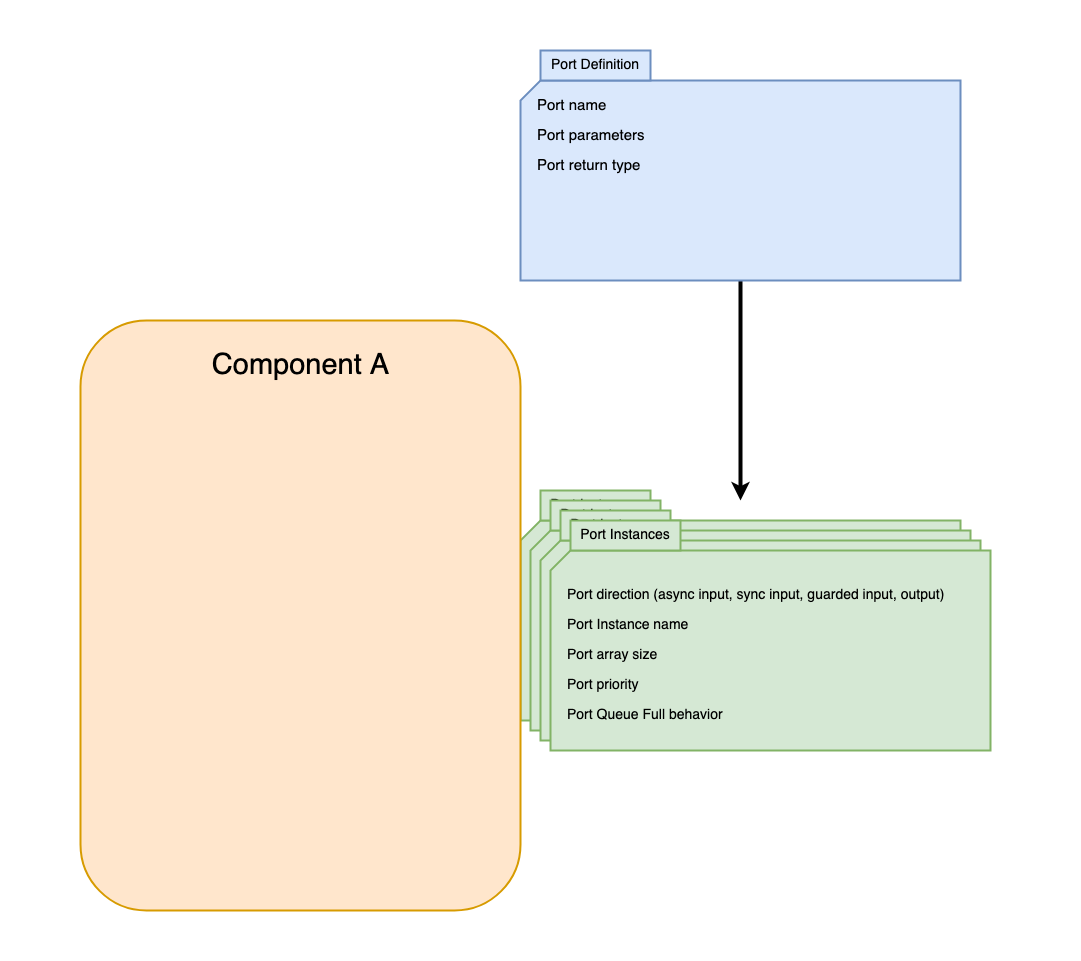

The diagram above was exported from draw.io. Its source (the exported page's mxGraphModel, read from the mxfile embedded in the PNG):
<mxGraphModel dx="2865" dy="1129" grid="1" gridSize="10" guides="1" tooltips="1" connect="1" arrows="1" fold="1" page="1" pageScale="1" pageWidth="850" pageHeight="1100" math="0" shadow="0">
  <root>
    <mxCell id="0" />
    <mxCell id="1" parent="0" />
    <mxCell id="2" value="" style="rounded=0;whiteSpace=wrap;html=1;strokeColor=none;" vertex="1" parent="1">
      <mxGeometry x="-400" y="40" width="1080" height="960" as="geometry" />
    </mxCell>
    <mxCell id="3" style="edgeStyle=orthogonalEdgeStyle;rounded=0;orthogonalLoop=1;jettySize=auto;html=1;exitX=0.5;exitY=1;exitDx=0;exitDy=0;exitPerimeter=0;strokeWidth=4;" edge="1" source="4" parent="1">
      <mxGeometry relative="1" as="geometry">
        <mxPoint x="340" y="540" as="targetPoint" />
      </mxGeometry>
    </mxCell>
    <mxCell id="4" value="" style="verticalLabelPosition=bottom;verticalAlign=top;html=1;shape=card;whiteSpace=wrap;size=20;arcSize=12;fillColor=#dae8fc;strokeColor=#6c8ebf;strokeWidth=2;" vertex="1" parent="1">
      <mxGeometry x="120" y="120" width="440" height="200" as="geometry" />
    </mxCell>
    <mxCell id="5" value="Port Definition" style="text;html=1;strokeColor=#6c8ebf;fillColor=#dae8fc;align=center;verticalAlign=middle;whiteSpace=wrap;rounded=0;fontSize=14;strokeWidth=2;" vertex="1" parent="1">
      <mxGeometry x="140" y="90" width="110" height="30" as="geometry" />
    </mxCell>
    <mxCell id="6" value="Port name" style="text;html=1;strokeColor=none;fillColor=none;align=left;verticalAlign=middle;whiteSpace=wrap;rounded=0;fontSize=15;" vertex="1" parent="1">
      <mxGeometry x="135" y="130" width="120" height="30" as="geometry" />
    </mxCell>
    <mxCell id="7" value="Port parameters" style="text;html=1;strokeColor=none;fillColor=none;align=left;verticalAlign=middle;whiteSpace=wrap;rounded=0;fontSize=15;" vertex="1" parent="1">
      <mxGeometry x="135" y="160" width="125" height="30" as="geometry" />
    </mxCell>
    <mxCell id="8" value="Port return type" style="text;html=1;strokeColor=none;fillColor=none;align=left;verticalAlign=middle;whiteSpace=wrap;rounded=0;fontSize=15;" vertex="1" parent="1">
      <mxGeometry x="135" y="190" width="125" height="30" as="geometry" />
    </mxCell>
    <mxCell id="9" value="" style="group" vertex="1" connectable="0" parent="1">
      <mxGeometry x="120" y="530" width="440" height="230" as="geometry" />
    </mxCell>
    <mxCell id="10" value="" style="verticalLabelPosition=bottom;verticalAlign=top;html=1;shape=card;whiteSpace=wrap;size=20;arcSize=12;fillColor=#d5e8d4;strokeColor=#82b366;strokeWidth=2;" vertex="1" parent="9">
      <mxGeometry y="30" width="440" height="200" as="geometry" />
    </mxCell>
    <mxCell id="11" value="Port Instances" style="text;html=1;strokeColor=#82b366;fillColor=#d5e8d4;align=center;verticalAlign=middle;whiteSpace=wrap;rounded=0;fontSize=14;strokeWidth=2;" vertex="1" parent="9">
      <mxGeometry x="20" width="110" height="30" as="geometry" />
    </mxCell>
    <mxCell id="12" value="Port direction (async input, sync input, guarded input, output)" style="text;html=1;strokeColor=none;fillColor=none;align=left;verticalAlign=middle;whiteSpace=wrap;rounded=0;fontSize=14;" vertex="1" parent="9">
      <mxGeometry x="15" y="60" width="405" height="30" as="geometry" />
    </mxCell>
    <mxCell id="13" value="Port Instance name" style="text;html=1;strokeColor=none;fillColor=none;align=left;verticalAlign=middle;whiteSpace=wrap;rounded=0;fontSize=14;" vertex="1" parent="9">
      <mxGeometry x="15" y="90" width="330" height="30" as="geometry" />
    </mxCell>
    <mxCell id="14" value="Port priority" style="text;html=1;strokeColor=none;fillColor=none;align=left;verticalAlign=middle;whiteSpace=wrap;rounded=0;fontSize=14;" vertex="1" parent="9">
      <mxGeometry x="15" y="150" width="320" height="30" as="geometry" />
    </mxCell>
    <mxCell id="15" value="Port Queue Full behavior" style="text;html=1;strokeColor=none;fillColor=none;align=left;verticalAlign=middle;whiteSpace=wrap;rounded=0;fontSize=14;" vertex="1" parent="9">
      <mxGeometry x="15" y="180" width="335" height="30" as="geometry" />
    </mxCell>
    <mxCell id="16" value="Port array size" style="text;html=1;strokeColor=none;fillColor=none;align=left;verticalAlign=middle;whiteSpace=wrap;rounded=0;fontSize=14;" vertex="1" parent="9">
      <mxGeometry x="15" y="120" width="330" height="30" as="geometry" />
    </mxCell>
    <mxCell id="17" value="" style="group" vertex="1" connectable="0" parent="1">
      <mxGeometry x="130" y="540" width="440" height="230" as="geometry" />
    </mxCell>
    <mxCell id="18" value="" style="verticalLabelPosition=bottom;verticalAlign=top;html=1;shape=card;whiteSpace=wrap;size=20;arcSize=12;fillColor=#d5e8d4;strokeColor=#82b366;strokeWidth=2;" vertex="1" parent="17">
      <mxGeometry y="30" width="440" height="200" as="geometry" />
    </mxCell>
    <mxCell id="19" value="Port Instances" style="text;html=1;strokeColor=#82b366;fillColor=#d5e8d4;align=center;verticalAlign=middle;whiteSpace=wrap;rounded=0;fontSize=14;strokeWidth=2;" vertex="1" parent="17">
      <mxGeometry x="20" width="110" height="30" as="geometry" />
    </mxCell>
    <mxCell id="20" value="Port direction (async input, sync input, guarded input, output)" style="text;html=1;strokeColor=none;fillColor=none;align=left;verticalAlign=middle;whiteSpace=wrap;rounded=0;fontSize=14;" vertex="1" parent="17">
      <mxGeometry x="15" y="60" width="405" height="30" as="geometry" />
    </mxCell>
    <mxCell id="21" value="Port Instance name" style="text;html=1;strokeColor=none;fillColor=none;align=left;verticalAlign=middle;whiteSpace=wrap;rounded=0;fontSize=14;" vertex="1" parent="17">
      <mxGeometry x="15" y="90" width="330" height="30" as="geometry" />
    </mxCell>
    <mxCell id="22" value="Port priority" style="text;html=1;strokeColor=none;fillColor=none;align=left;verticalAlign=middle;whiteSpace=wrap;rounded=0;fontSize=14;" vertex="1" parent="17">
      <mxGeometry x="15" y="150" width="320" height="30" as="geometry" />
    </mxCell>
    <mxCell id="23" value="Port Queue Full behavior" style="text;html=1;strokeColor=none;fillColor=none;align=left;verticalAlign=middle;whiteSpace=wrap;rounded=0;fontSize=14;" vertex="1" parent="17">
      <mxGeometry x="15" y="180" width="335" height="30" as="geometry" />
    </mxCell>
    <mxCell id="24" value="Port array size" style="text;html=1;strokeColor=none;fillColor=none;align=left;verticalAlign=middle;whiteSpace=wrap;rounded=0;fontSize=14;" vertex="1" parent="17">
      <mxGeometry x="15" y="120" width="330" height="30" as="geometry" />
    </mxCell>
    <mxCell id="25" value="" style="group" vertex="1" connectable="0" parent="1">
      <mxGeometry x="140" y="550" width="440" height="230" as="geometry" />
    </mxCell>
    <mxCell id="26" value="" style="verticalLabelPosition=bottom;verticalAlign=top;html=1;shape=card;whiteSpace=wrap;size=20;arcSize=12;fillColor=#d5e8d4;strokeColor=#82b366;strokeWidth=2;" vertex="1" parent="25">
      <mxGeometry y="30" width="440" height="200" as="geometry" />
    </mxCell>
    <mxCell id="27" value="Port Instances" style="text;html=1;strokeColor=#82b366;fillColor=#d5e8d4;align=center;verticalAlign=middle;whiteSpace=wrap;rounded=0;fontSize=14;strokeWidth=2;" vertex="1" parent="25">
      <mxGeometry x="20" width="110" height="30" as="geometry" />
    </mxCell>
    <mxCell id="28" value="Port direction (async input, sync input, guarded input, output)" style="text;html=1;strokeColor=none;fillColor=none;align=left;verticalAlign=middle;whiteSpace=wrap;rounded=0;fontSize=14;" vertex="1" parent="25">
      <mxGeometry x="15" y="60" width="405" height="30" as="geometry" />
    </mxCell>
    <mxCell id="29" value="Port Instance name" style="text;html=1;strokeColor=none;fillColor=none;align=left;verticalAlign=middle;whiteSpace=wrap;rounded=0;fontSize=14;" vertex="1" parent="25">
      <mxGeometry x="15" y="90" width="330" height="30" as="geometry" />
    </mxCell>
    <mxCell id="30" value="Port priority" style="text;html=1;strokeColor=none;fillColor=none;align=left;verticalAlign=middle;whiteSpace=wrap;rounded=0;fontSize=14;" vertex="1" parent="25">
      <mxGeometry x="15" y="150" width="320" height="30" as="geometry" />
    </mxCell>
    <mxCell id="31" value="Port Queue Full behavior" style="text;html=1;strokeColor=none;fillColor=none;align=left;verticalAlign=middle;whiteSpace=wrap;rounded=0;fontSize=14;" vertex="1" parent="25">
      <mxGeometry x="15" y="180" width="335" height="30" as="geometry" />
    </mxCell>
    <mxCell id="32" value="Port array size" style="text;html=1;strokeColor=none;fillColor=none;align=left;verticalAlign=middle;whiteSpace=wrap;rounded=0;fontSize=14;" vertex="1" parent="25">
      <mxGeometry x="15" y="120" width="330" height="30" as="geometry" />
    </mxCell>
    <mxCell id="33" value="" style="group" vertex="1" connectable="0" parent="1">
      <mxGeometry x="150" y="560" width="440" height="230" as="geometry" />
    </mxCell>
    <mxCell id="34" value="" style="verticalLabelPosition=bottom;verticalAlign=top;html=1;shape=card;whiteSpace=wrap;size=20;arcSize=12;fillColor=#d5e8d4;strokeColor=#82b366;strokeWidth=2;" vertex="1" parent="33">
      <mxGeometry y="30" width="440" height="200" as="geometry" />
    </mxCell>
    <mxCell id="35" value="Port Instances" style="text;html=1;strokeColor=#82b366;fillColor=#d5e8d4;align=center;verticalAlign=middle;whiteSpace=wrap;rounded=0;fontSize=14;strokeWidth=2;" vertex="1" parent="33">
      <mxGeometry x="20" width="110" height="30" as="geometry" />
    </mxCell>
    <mxCell id="36" value="Port direction (async input, sync input, guarded input, output)" style="text;html=1;strokeColor=none;fillColor=none;align=left;verticalAlign=middle;whiteSpace=wrap;rounded=0;fontSize=14;" vertex="1" parent="33">
      <mxGeometry x="15" y="60" width="405" height="30" as="geometry" />
    </mxCell>
    <mxCell id="37" value="Port Instance name" style="text;html=1;strokeColor=none;fillColor=none;align=left;verticalAlign=middle;whiteSpace=wrap;rounded=0;fontSize=14;" vertex="1" parent="33">
      <mxGeometry x="15" y="90" width="330" height="30" as="geometry" />
    </mxCell>
    <mxCell id="38" value="Port priority" style="text;html=1;strokeColor=none;fillColor=none;align=left;verticalAlign=middle;whiteSpace=wrap;rounded=0;fontSize=14;" vertex="1" parent="33">
      <mxGeometry x="15" y="150" width="320" height="30" as="geometry" />
    </mxCell>
    <mxCell id="39" value="Port Queue Full behavior" style="text;html=1;strokeColor=none;fillColor=none;align=left;verticalAlign=middle;whiteSpace=wrap;rounded=0;fontSize=14;" vertex="1" parent="33">
      <mxGeometry x="15" y="180" width="335" height="30" as="geometry" />
    </mxCell>
    <mxCell id="40" value="Port array size" style="text;html=1;strokeColor=none;fillColor=none;align=left;verticalAlign=middle;whiteSpace=wrap;rounded=0;fontSize=14;" vertex="1" parent="33">
      <mxGeometry x="15" y="120" width="330" height="30" as="geometry" />
    </mxCell>
    <mxCell id="41" value="" style="rounded=1;whiteSpace=wrap;html=1;fillColor=#ffe6cc;strokeColor=#d79b00;strokeWidth=2;" vertex="1" parent="1">
      <mxGeometry x="-320" y="360" width="440" height="590" as="geometry" />
    </mxCell>
    <mxCell id="42" value="Component A" style="text;html=1;strokeColor=none;fillColor=none;align=center;verticalAlign=middle;whiteSpace=wrap;rounded=0;fontSize=29;" vertex="1" parent="1">
      <mxGeometry x="-197.5" y="390" width="195" height="30" as="geometry" />
    </mxCell>
  </root>
</mxGraphModel>